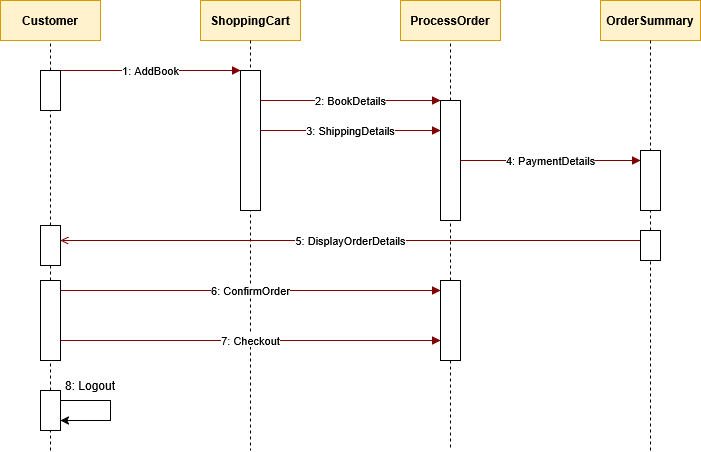

The diagram above was exported from draw.io. Its source (the exported page's mxGraphModel, read from the mxfile embedded in the PNG):
<mxGraphModel dx="1042" dy="535" grid="1" gridSize="10" guides="1" tooltips="1" connect="1" arrows="1" fold="1" page="1" pageScale="1" pageWidth="850" pageHeight="1100" math="0" shadow="0">
  <root>
    <mxCell id="0" />
    <mxCell id="1" parent="0" />
    <mxCell id="dUHWv4DSOtLeR63vPX5_-28" value="Customer" style="rounded=0;whiteSpace=wrap;html=1;fillColor=#fff2cc;strokeColor=#d79b00;fontStyle=1" vertex="1" parent="1">
      <mxGeometry x="100" y="50" width="100" height="40" as="geometry" />
    </mxCell>
    <mxCell id="dUHWv4DSOtLeR63vPX5_-29" value="ShoppingCart" style="rounded=0;whiteSpace=wrap;html=1;fillColor=#fff2cc;strokeColor=#d79b00;fontStyle=1" vertex="1" parent="1">
      <mxGeometry x="300" y="50" width="100" height="40" as="geometry" />
    </mxCell>
    <mxCell id="dUHWv4DSOtLeR63vPX5_-30" value="ProcessOrder" style="rounded=0;whiteSpace=wrap;html=1;fillColor=#fff2cc;strokeColor=#d79b00;fontStyle=1" vertex="1" parent="1">
      <mxGeometry x="500" y="50" width="100" height="40" as="geometry" />
    </mxCell>
    <mxCell id="dUHWv4DSOtLeR63vPX5_-31" value="OrderSummary" style="rounded=0;whiteSpace=wrap;html=1;fillColor=#fff2cc;strokeColor=#d79b00;fontStyle=1" vertex="1" parent="1">
      <mxGeometry x="700" y="50" width="100" height="40" as="geometry" />
    </mxCell>
    <mxCell id="dUHWv4DSOtLeR63vPX5_-32" style="dashed=1;strokeColor=#000000;endArrow=none" edge="1" parent="1">
      <mxGeometry relative="1" as="geometry">
        <mxPoint x="350" y="90" as="sourcePoint" />
        <mxPoint x="350" y="500" as="targetPoint" />
      </mxGeometry>
    </mxCell>
    <mxCell id="dUHWv4DSOtLeR63vPX5_-33" style="dashed=1;strokeColor=#000000;endArrow=none" edge="1" parent="1" source="dUHWv4DSOtLeR63vPX5_-48">
      <mxGeometry relative="1" as="geometry">
        <mxPoint x="550" y="90" as="sourcePoint" />
        <mxPoint x="550" y="500" as="targetPoint" />
      </mxGeometry>
    </mxCell>
    <mxCell id="dUHWv4DSOtLeR63vPX5_-34" style="shape=rectangle;whiteSpace=wrap;html=1;fillColor=#ffffff;strokeColor=#000000" vertex="1" parent="1">
      <mxGeometry x="340" y="120" width="20" height="140" as="geometry" />
    </mxCell>
    <mxCell id="dUHWv4DSOtLeR63vPX5_-35" style="shape=rectangle;whiteSpace=wrap;html=1;fillColor=#ffffff;strokeColor=#000000" vertex="1" parent="1">
      <mxGeometry x="540" y="150" width="20" height="120" as="geometry" />
    </mxCell>
    <mxCell id="dUHWv4DSOtLeR63vPX5_-36" style="shape=rectangle;whiteSpace=wrap;html=1;fillColor=#ffffff;strokeColor=#000000" vertex="1" parent="1">
      <mxGeometry x="740" y="200" width="20" height="60" as="geometry" />
    </mxCell>
    <mxCell id="dUHWv4DSOtLeR63vPX5_-37" value="1: AddBook" style="endArrow=block;html=1;strokeColor=#800000" edge="1" parent="1">
      <mxGeometry relative="1" as="geometry">
        <mxPoint x="160" y="120" as="sourcePoint" />
        <mxPoint x="340" y="120" as="targetPoint" />
      </mxGeometry>
    </mxCell>
    <mxCell id="dUHWv4DSOtLeR63vPX5_-38" value="2: BookDetails" style="endArrow=block;html=1;strokeColor=#800000" edge="1" parent="1">
      <mxGeometry relative="1" as="geometry">
        <mxPoint x="360" y="150" as="sourcePoint" />
        <mxPoint x="540" y="150" as="targetPoint" />
      </mxGeometry>
    </mxCell>
    <mxCell id="dUHWv4DSOtLeR63vPX5_-39" value="3: ShippingDetails" style="endArrow=block;html=1;strokeColor=#800000" edge="1" parent="1">
      <mxGeometry relative="1" as="geometry">
        <mxPoint x="360" y="180" as="sourcePoint" />
        <mxPoint x="540" y="180" as="targetPoint" />
      </mxGeometry>
    </mxCell>
    <mxCell id="dUHWv4DSOtLeR63vPX5_-40" value="4: PaymentDetails" style="endArrow=block;html=1;strokeColor=#800000" edge="1" parent="1">
      <mxGeometry relative="1" as="geometry">
        <mxPoint x="560" y="210" as="sourcePoint" />
        <mxPoint x="740" y="210" as="targetPoint" />
      </mxGeometry>
    </mxCell>
    <mxCell id="dUHWv4DSOtLeR63vPX5_-41" value="5: DisplayOrderDetails" style="endArrow=open;html=1;strokeColor=#800000" edge="1" parent="1">
      <mxGeometry relative="1" as="geometry">
        <mxPoint x="740" y="290" as="sourcePoint" />
        <mxPoint x="160" y="290" as="targetPoint" />
      </mxGeometry>
    </mxCell>
    <mxCell id="dUHWv4DSOtLeR63vPX5_-42" value="6: ConfirmOrder" style="endArrow=block;html=1;strokeColor=#800000" edge="1" parent="1">
      <mxGeometry relative="1" as="geometry">
        <mxPoint x="160" y="340" as="sourcePoint" />
        <mxPoint x="540" y="340" as="targetPoint" />
      </mxGeometry>
    </mxCell>
    <mxCell id="dUHWv4DSOtLeR63vPX5_-43" value="7: Checkout" style="endArrow=block;html=1;strokeColor=#800000" edge="1" parent="1">
      <mxGeometry relative="1" as="geometry">
        <mxPoint x="160" y="390" as="sourcePoint" />
        <mxPoint x="540" y="390" as="targetPoint" />
      </mxGeometry>
    </mxCell>
    <mxCell id="dUHWv4DSOtLeR63vPX5_-44" value="" style="endArrow=none;dashed=1;html=1;rounded=0;entryX=0.5;entryY=0;entryDx=0;entryDy=0;" edge="1" parent="1" target="dUHWv4DSOtLeR63vPX5_-36">
      <mxGeometry width="50" height="50" relative="1" as="geometry">
        <mxPoint x="750" y="90" as="sourcePoint" />
        <mxPoint x="750" y="190" as="targetPoint" />
      </mxGeometry>
    </mxCell>
    <mxCell id="dUHWv4DSOtLeR63vPX5_-45" style="shape=rectangle;whiteSpace=wrap;html=1;fillColor=#ffffff;strokeColor=#000000" vertex="1" parent="1">
      <mxGeometry x="740" y="280" width="20" height="30" as="geometry" />
    </mxCell>
    <mxCell id="dUHWv4DSOtLeR63vPX5_-46" value="" style="endArrow=none;dashed=1;html=1;rounded=0;exitX=0.5;exitY=0;exitDx=0;exitDy=0;" edge="1" parent="1" source="dUHWv4DSOtLeR63vPX5_-45">
      <mxGeometry width="50" height="50" relative="1" as="geometry">
        <mxPoint x="700" y="310" as="sourcePoint" />
        <mxPoint x="750" y="260" as="targetPoint" />
      </mxGeometry>
    </mxCell>
    <mxCell id="dUHWv4DSOtLeR63vPX5_-47" style="shape=rectangle;whiteSpace=wrap;html=1;fillColor=#ffffff;strokeColor=#000000" vertex="1" parent="1">
      <mxGeometry x="140" y="275" width="20" height="40" as="geometry" />
    </mxCell>
    <mxCell id="dUHWv4DSOtLeR63vPX5_-48" style="shape=rectangle;whiteSpace=wrap;html=1;fillColor=#ffffff;strokeColor=#000000" vertex="1" parent="1">
      <mxGeometry x="540" y="330" width="20" height="80" as="geometry" />
    </mxCell>
    <mxCell id="dUHWv4DSOtLeR63vPX5_-49" style="shape=rectangle;whiteSpace=wrap;html=1;fillColor=#ffffff;strokeColor=#000000" vertex="1" parent="1">
      <mxGeometry x="140" y="330" width="20" height="80" as="geometry" />
    </mxCell>
    <mxCell id="dUHWv4DSOtLeR63vPX5_-50" value="" style="endArrow=none;dashed=1;html=1;rounded=0;exitX=0.5;exitY=0;exitDx=0;exitDy=0;" edge="1" parent="1" source="dUHWv4DSOtLeR63vPX5_-62">
      <mxGeometry width="50" height="50" relative="1" as="geometry">
        <mxPoint x="100" y="140" as="sourcePoint" />
        <mxPoint x="150" y="90" as="targetPoint" />
      </mxGeometry>
    </mxCell>
    <mxCell id="dUHWv4DSOtLeR63vPX5_-51" value="" style="endArrow=none;dashed=1;html=1;rounded=0;exitX=0.5;exitY=0;exitDx=0;exitDy=0;" edge="1" parent="1" source="dUHWv4DSOtLeR63vPX5_-62">
      <mxGeometry width="50" height="50" relative="1" as="geometry">
        <mxPoint x="150" y="270" as="sourcePoint" />
        <mxPoint x="150" y="140" as="targetPoint" />
      </mxGeometry>
    </mxCell>
    <mxCell id="dUHWv4DSOtLeR63vPX5_-52" value="" style="endArrow=none;dashed=1;html=1;rounded=0;exitX=0.5;exitY=0;exitDx=0;exitDy=0;entryX=0.5;entryY=1;entryDx=0;entryDy=0;" edge="1" parent="1" source="dUHWv4DSOtLeR63vPX5_-49" target="dUHWv4DSOtLeR63vPX5_-47">
      <mxGeometry width="50" height="50" relative="1" as="geometry">
        <mxPoint x="100" y="360" as="sourcePoint" />
        <mxPoint x="150" y="320" as="targetPoint" />
      </mxGeometry>
    </mxCell>
    <mxCell id="dUHWv4DSOtLeR63vPX5_-53" style="shape=rectangle;whiteSpace=wrap;html=1;fillColor=#ffffff;strokeColor=#000000" vertex="1" parent="1">
      <mxGeometry x="140" y="440" width="20" height="40" as="geometry" />
    </mxCell>
    <mxCell id="dUHWv4DSOtLeR63vPX5_-54" value="" style="endArrow=classic;html=1;rounded=0;exitX=1;exitY=0.25;exitDx=0;exitDy=0;entryX=1;entryY=0.75;entryDx=0;entryDy=0;" edge="1" parent="1" source="dUHWv4DSOtLeR63vPX5_-53" target="dUHWv4DSOtLeR63vPX5_-53">
      <mxGeometry width="50" height="50" relative="1" as="geometry">
        <mxPoint x="160" y="460" as="sourcePoint" />
        <mxPoint x="160" y="520" as="targetPoint" />
        <Array as="points">
          <mxPoint x="210" y="450" />
          <mxPoint x="210" y="470" />
        </Array>
      </mxGeometry>
    </mxCell>
    <mxCell id="dUHWv4DSOtLeR63vPX5_-55" value="" style="endArrow=none;dashed=1;html=1;rounded=0;entryX=0.5;entryY=1;entryDx=0;entryDy=0;exitX=0.5;exitY=0;exitDx=0;exitDy=0;" edge="1" parent="1" source="dUHWv4DSOtLeR63vPX5_-35" target="dUHWv4DSOtLeR63vPX5_-30">
      <mxGeometry width="50" height="50" relative="1" as="geometry">
        <mxPoint x="550" y="140" as="sourcePoint" />
        <mxPoint x="560" y="90" as="targetPoint" />
      </mxGeometry>
    </mxCell>
    <mxCell id="dUHWv4DSOtLeR63vPX5_-56" value="" style="endArrow=none;dashed=1;html=1;rounded=0;exitX=0.5;exitY=0;exitDx=0;exitDy=0;" edge="1" parent="1" source="dUHWv4DSOtLeR63vPX5_-48">
      <mxGeometry width="50" height="50" relative="1" as="geometry">
        <mxPoint x="500" y="320" as="sourcePoint" />
        <mxPoint x="550" y="270" as="targetPoint" />
      </mxGeometry>
    </mxCell>
    <mxCell id="dUHWv4DSOtLeR63vPX5_-57" value="" style="endArrow=none;dashed=1;html=1;rounded=0;" edge="1" parent="1">
      <mxGeometry width="50" height="50" relative="1" as="geometry">
        <mxPoint x="750" y="500" as="sourcePoint" />
        <mxPoint x="750" y="310" as="targetPoint" />
      </mxGeometry>
    </mxCell>
    <mxCell id="dUHWv4DSOtLeR63vPX5_-58" value="" style="endArrow=none;dashed=1;html=1;rounded=0;exitX=0.5;exitY=0;exitDx=0;exitDy=0;" edge="1" parent="1" source="dUHWv4DSOtLeR63vPX5_-53">
      <mxGeometry width="50" height="50" relative="1" as="geometry">
        <mxPoint x="100" y="460" as="sourcePoint" />
        <mxPoint x="150" y="410" as="targetPoint" />
      </mxGeometry>
    </mxCell>
    <mxCell id="dUHWv4DSOtLeR63vPX5_-59" value="" style="endArrow=none;dashed=1;html=1;rounded=0;" edge="1" parent="1">
      <mxGeometry width="50" height="50" relative="1" as="geometry">
        <mxPoint x="150" y="500" as="sourcePoint" />
        <mxPoint x="150" y="480" as="targetPoint" />
      </mxGeometry>
    </mxCell>
    <mxCell id="dUHWv4DSOtLeR63vPX5_-60" value="8: Logout" style="text;html=1;whiteSpace=wrap;strokeColor=none;fillColor=none;align=center;verticalAlign=middle;rounded=0;" vertex="1" parent="1">
      <mxGeometry x="160" y="420" width="60" height="30" as="geometry" />
    </mxCell>
    <mxCell id="dUHWv4DSOtLeR63vPX5_-61" value="" style="endArrow=none;dashed=1;html=1;rounded=0;exitX=0.5;exitY=0;exitDx=0;exitDy=0;" edge="1" parent="1" source="dUHWv4DSOtLeR63vPX5_-47" target="dUHWv4DSOtLeR63vPX5_-62">
      <mxGeometry width="50" height="50" relative="1" as="geometry">
        <mxPoint x="150" y="275" as="sourcePoint" />
        <mxPoint x="150" y="140" as="targetPoint" />
      </mxGeometry>
    </mxCell>
    <mxCell id="dUHWv4DSOtLeR63vPX5_-62" style="shape=rectangle;whiteSpace=wrap;html=1;fillColor=#ffffff;strokeColor=#000000" vertex="1" parent="1">
      <mxGeometry x="140" y="120" width="20" height="40" as="geometry" />
    </mxCell>
  </root>
</mxGraphModel>